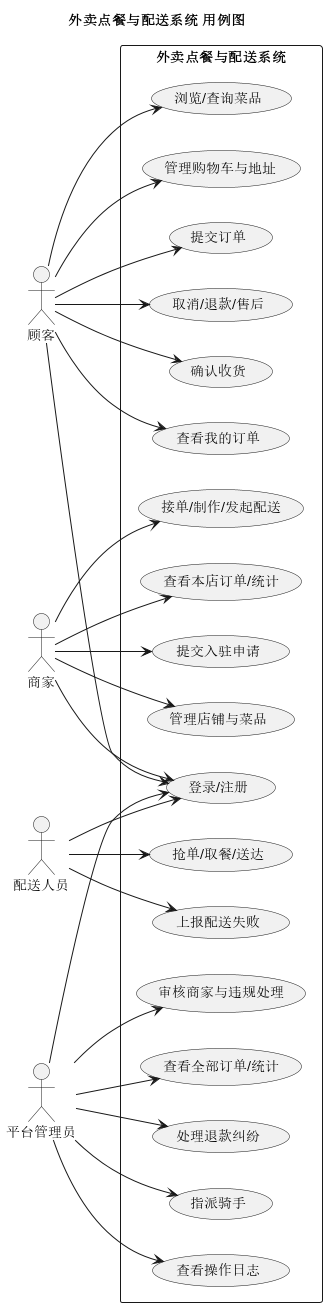

The diagram above was rendered by PlantUML. Its source (embedded in the PNG):
@startuml
title 外卖点餐与配送系统 用例图
left to right direction
skinparam shadowing false
skinparam packageStyle rectangle

actor "顾客" as Customer
actor "商家" as Merchant
actor "配送人员" as Rider
actor "平台管理员" as Admin

rectangle "外卖点餐与配送系统" {
  usecase "登录/注册" as UC_Login
  usecase "浏览/查询菜品" as UC_Browse
  usecase "管理购物车与地址" as UC_Cart
  usecase "提交订单" as UC_Order
  usecase "取消/退款/售后" as UC_Refund
  usecase "确认收货" as UC_Confirm
  usecase "查看我的订单" as UC_CustomerOrders
  usecase "提交入驻申请" as UC_Apply
  usecase "管理店铺与菜品" as UC_StoreMenu
  usecase "接单/制作/发起配送" as UC_Fulfill
  usecase "查看本店订单/统计" as UC_MerchantOrders
  usecase "抢单/取餐/送达" as UC_Deliver
  usecase "上报配送失败" as UC_Fail
  usecase "审核商家与违规处理" as UC_Audit
  usecase "查看全部订单/统计" as UC_AdminOrders
  usecase "处理退款纠纷" as UC_Dispute
  usecase "指派骑手" as UC_Assign
  usecase "查看操作日志" as UC_Log
}

Customer --> UC_Login
Customer --> UC_Browse
Customer --> UC_Cart
Customer --> UC_Order
Customer --> UC_Refund
Customer --> UC_Confirm
Customer --> UC_CustomerOrders
Merchant --> UC_Login
Merchant --> UC_Apply
Merchant --> UC_StoreMenu
Merchant --> UC_Fulfill
Merchant --> UC_MerchantOrders
Rider --> UC_Login
Rider --> UC_Deliver
Rider --> UC_Fail
Admin --> UC_Login
Admin --> UC_Audit
Admin --> UC_AdminOrders
Admin --> UC_Dispute
Admin --> UC_Assign
Admin --> UC_Log
@enduml